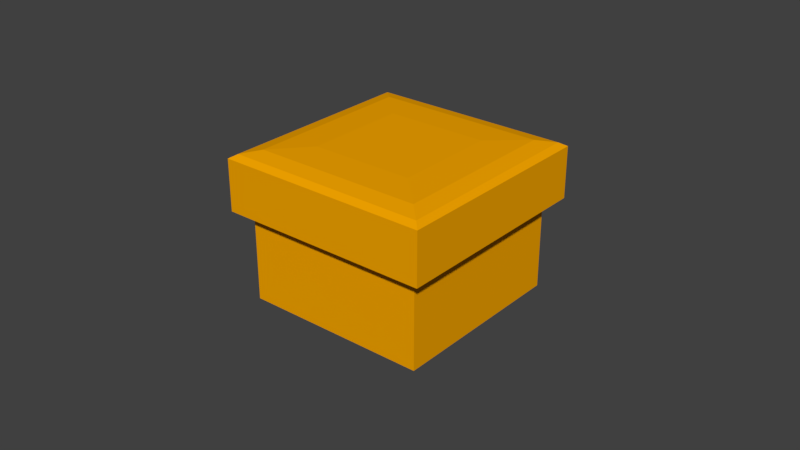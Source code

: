 # Source: puffy_visual.blend  (saved by Blender 2.79.0; exported with 4.5.12 LTS)
import bpy
from mathutils import Matrix  # noqa: F401  (used for matrix-valued properties, if any)

bpy.ops.wm.read_factory_settings(use_empty=True)
scene = bpy.context.scene
scene.name = 'Scene'

# ---- collections
col_collection_1 = bpy.data.collections.new('Collection 1'); scene.collection.children.link(col_collection_1)

# ---- materials (node trees are filled in below, after node groups)
mat_material = bpy.data.materials.new('Material')
mat_material.alpha_threshold = 0.0
mat_material.use_transparent_shadow = False
mat_material.diffuse_color = (0.9216, 0.3813, 0.0, 1.0)
mat_material.roughness = 0.5
mat_material_001 = bpy.data.materials.new('Material.001')
mat_material_001.alpha_threshold = 0.0
mat_material_001.use_transparent_shadow = False
mat_material_001.diffuse_color = (0.1195, 0.1195, 0.1195, 1.0)
mat_material_001.roughness = 0.5

# ---- material node trees

# ---- world
world_world = bpy.data.worlds.new('World'); scene.world = world_world
world_world.color = (0.05088, 0.05088, 0.05088)
world_world.use_sun_shadow = False
world_world.sun_shadow_jitter_overblur = 0.0
world_world.cycles.sampling_method = 'MANUAL'

# ---- meshes
me_circle = bpy.data.meshes.new('Circle')
me_circle.from_pydata([(-0.005574, 3.068, -1.842), (-3.068, 0.005539, -1.842), (0.005608, -3.068, -1.842), (3.068, -0.005642, -1.842), (-0.005574, 3.068, 0.1801), (-3.068, 0.005539, 0.1801), (0.005608, -3.068, 0.1801), (3.068, -0.005642, 0.1801), (-0.005115, 2.816, -1.899), (-2.816, 0.00508, -1.899), (0.005149, -2.816, -1.899), (2.816, -0.005184, -1.899), (-3.315, 0.005989, 0.2265), (-0.006025, 3.315, 0.2265), (0.006058, -3.315, 0.2265), (3.315, -0.006093, 0.2265), (-3.532, 0.006383, 0.2934), (-0.006419, 3.532, 0.2934), (0.006453, -3.532, 0.2934), (3.532, -0.006487, 0.2934), (3.532, -0.006487, 1.499), (0.006453, -3.532, 1.499), (-0.006419, 3.532, 1.499), (-3.532, 0.006383, 1.499), (3.318, -0.006097, 1.592), (0.006063, -3.318, 1.592), (-0.00603, 3.318, 1.592), (-3.318, 0.005994, 1.592), (2.803, -0.005158, 1.669), (0.005125, -2.803, 1.669), (-0.005091, 2.803, 1.669), (-2.803, 0.005055, 1.669), (1.702, -0.003152, 1.697), (0.003118, -1.702, 1.697), (-0.003084, 1.702, 1.697), (-1.702, 0.003049, 1.697), (2.387, -0.2134, -1.907), (2.485, 0.02585, -1.907), (2.386, 0.2653, -1.907), (2.146, 0.3646, -1.907), (1.907, 0.2657, -1.907), (1.809, 0.02649, -1.907), (1.908, -0.2129, -1.907), (2.148, -0.3123, -1.907), (0.2422, -2.362, -1.907), (0.003127, -2.461, -1.907), (-0.2365, -2.361, -1.907), (-0.3362, -2.122, -1.907), (-0.2378, -1.883, -1.907), (0.001298, -1.784, -1.907), (0.2409, -1.883, -1.907), (0.3407, -2.123, -1.907), (-0.2485, 2.417, -1.907), (-0.009419, 2.516, -1.907), (0.2302, 2.417, -1.907), (0.3299, 2.178, -1.907), (0.2315, 1.938, -1.907), (-0.00759, 1.839, -1.907), (-0.2472, 1.939, -1.907), (-0.3469, 2.178, -1.907), (-2.393, 0.2689, -1.907), (-2.492, 0.02963, -1.907), (-2.392, -0.2098, -1.907), (-2.152, -0.3091, -1.907), (-1.913, -0.2102, -1.907), (-1.815, 0.029, -1.907), (-1.915, 0.2684, -1.907), (-2.154, 0.3678, -1.907), (2.387, -0.2134, -2.079), (2.485, 0.02585, -2.079), (2.386, 0.2653, -2.079), (2.146, 0.3646, -2.079), (1.907, 0.2657, -2.079), (1.809, 0.02649, -2.079), (1.908, -0.2129, -2.079), (2.148, -0.3123, -2.079), (0.2422, -2.362, -2.079), (0.003127, -2.461, -2.079), (-0.2365, -2.361, -2.079), (-0.3362, -2.122, -2.079), (-0.2378, -1.883, -2.079), (0.001298, -1.784, -2.079), (0.2409, -1.883, -2.079), (0.3407, -2.123, -2.079), (-0.2485, 2.417, -2.079), (-0.009419, 2.516, -2.079), (0.2302, 2.417, -2.079), (0.3299, 2.178, -2.079), (0.2315, 1.938, -2.079), (-0.00759, 1.839, -2.079), (-0.2472, 1.939, -2.079), (-0.3469, 2.178, -2.079), (-2.393, 0.2689, -2.079), (-2.492, 0.02963, -2.079), (-2.392, -0.2098, -2.079), (-2.152, -0.3091, -2.079), (-1.913, -0.2102, -2.079), (-1.815, 0.029, -2.079), (-1.915, 0.2684, -2.079), (-2.154, 0.3678, -2.079), (2.147, 0.02617, -2.077), (0.002213, -2.122, -2.08), (-0.008505, 2.178, -2.079), (-2.153, 0.02932, -2.08)], [], [(3, 7, 6, 2), (1, 5, 4, 0), (0, 4, 7, 3), (2, 6, 5, 1), (2, 10, 11, 3), (0, 8, 9, 1), (3, 11, 8, 0), (1, 9, 10, 2), (10, 9, 8, 11), (7, 15, 14, 6), (5, 12, 13, 4), (4, 13, 15, 7), (6, 14, 12, 5), (15, 19, 18, 14), (14, 18, 16, 12), (13, 17, 19, 15), (12, 16, 17, 13), (19, 20, 21, 18), (17, 22, 20, 19), (16, 23, 22, 17), (18, 21, 23, 16), (23, 27, 26, 22), (20, 24, 25, 21), (21, 25, 27, 23), (22, 26, 24, 20), (26, 30, 28, 24), (25, 29, 31, 27), (27, 31, 30, 26), (24, 28, 29, 25), (30, 34, 32, 28), (29, 33, 35, 31), (31, 35, 34, 30), (28, 32, 33, 29), (35, 33, 32, 34), (44, 76, 83, 51), (39, 38, 70, 71), (66, 65, 97, 98), (53, 85, 84, 52), (40, 39, 71, 72), (67, 66, 98, 99), (54, 86, 85, 53), (41, 40, 72, 73), (60, 67, 99, 92), (55, 87, 86, 54), (42, 41, 73, 74), (56, 88, 87, 55), (43, 42, 74, 75), (57, 89, 88, 56), (36, 43, 75, 68), (58, 90, 89, 57), (45, 77, 76, 44), (59, 91, 90, 58), (46, 78, 77, 45), (52, 84, 91, 59), (47, 79, 78, 46), (61, 60, 92, 93), (48, 80, 79, 47), (62, 61, 93, 94), (49, 81, 80, 48), (63, 62, 94, 95), (50, 82, 81, 49), (37, 36, 68, 69), (64, 63, 95, 96), (51, 83, 82, 50), (38, 37, 69, 70), (65, 64, 96, 97), (79, 101, 78), (93, 92, 103), (80, 101, 79), (94, 93, 103), (81, 101, 80), (95, 94, 103), (82, 101, 81), (69, 68, 100), (96, 95, 103), (83, 101, 82), (70, 69, 100), (97, 96, 103), (76, 101, 83), (71, 70, 100), (98, 97, 103), (85, 102, 84), (72, 71, 100), (99, 98, 103), (86, 102, 85), (73, 72, 100), (92, 99, 103), (87, 102, 86), (74, 73, 100), (88, 102, 87), (75, 74, 100), (89, 102, 88), (68, 75, 100), (90, 102, 89), (77, 101, 76), (91, 102, 90), (78, 101, 77), (84, 102, 91)])
me_circle.polygons.foreach_set('material_index', [0, 0, 0, 0, 0, 0, 0, 0, 0, 0, 0, 0, 0, 0, 0, 0, 0, 0, 0, 0, 0, 0, 0, 0, 0, 0, 0, 0, 0, 0, 0, 0, 0, 0, 1, 1, 1, 1, 1, 1, 1, 1, 1, 1, 1, 1, 1, 1, 1, 1, 1, 1, 1, 1, 1, 1, 1, 1, 1, 1, 1, 1, 1, 1, 1, 1, 1, 1, 1, 1, 1, 1, 1, 1, 1, 1, 1, 1, 1, 1, 1, 1, 1, 1, 1, 1, 1, 1, 1, 1, 1, 1, 1, 1, 1, 1, 1, 1])
me_circle.materials.append(mat_material)
me_circle.materials.append(mat_material_001)
me_circle.use_remesh_preserve_volume = False
me_circle.use_remesh_preserve_attributes = False
me_circle.use_mirror_vertex_groups = False
me_circle.update()

# ---- objects
ob_circle = bpy.data.objects.new('Circle', me_circle)

# ---- transforms, parenting, visibility, modifiers, constraints
ob_circle.location = (-0.1018, -0.1277, 0.7719)
ob_circle.rotation_euler = (0.0, -0.0, -0.7863)
ob_circle.scale = (10.12, 10.12, 10.12)
ob_circle.lineart.crease_threshold = 0.0
_m = ob_circle.modifiers.new('Solidify', 'SOLIDIFY')
_m.nonmanifold_thickness_mode = 'FIXED'
_m.nonmanifold_merge_threshold = 0.0003

# ---- collection membership
col_collection_1.objects.link(ob_circle)

# ---- scene / render settings (as saved in the file)
scene.frame_start = 1; scene.frame_end = 250; scene.frame_set(1)
scene.render.engine = 'BLENDER_EEVEE_NEXT'
scene.render.resolution_percentage = 50
scene.render.dither_intensity = 0.0
scene.cycles.use_denoising = False
scene.cycles.samples = 128
scene.cycles.sampling_pattern = 'TABULATED_SOBOL'
scene.cycles.use_adaptive_sampling = False
scene.cycles.use_light_tree = False
scene.cycles.blur_glossy = 0.0
scene.cycles.sample_clamp_indirect = 0.0
scene.view_settings.view_transform = 'Standard'
scene.unit_settings.scale_length = 0.01
bpy.context.view_layer.update()

# ---- added for rendering (the .blend has no active camera and no usable light): camera, sun
cam_auto = bpy.data.cameras.new('AutoCamera')
cam_auto.lens = 50.0
cam_auto.sensor_width = 36.0
cam_auto.clip_end = 2403.64
ob_auto_camera = bpy.data.objects.new('AutoCamera', cam_auto)
scene.collection.objects.link(ob_auto_camera)
ob_auto_camera.location = (136.858, -164.48, 108.401)
ob_auto_camera.rotation_euler = (1.09748, -7.21219e-08, 0.694738)
scene.camera = ob_auto_camera
light_auto_sun = bpy.data.lights.new('AutoSun', 'SUN')
light_auto_sun.energy = 3.0
light_auto_sun.angle = 0.0523599
ob_auto_sun = bpy.data.objects.new('AutoSun', light_auto_sun)
scene.collection.objects.link(ob_auto_sun)
ob_auto_sun.rotation_euler = (0.872665, 0.174533, 0.523599)
bpy.context.view_layer.update()
